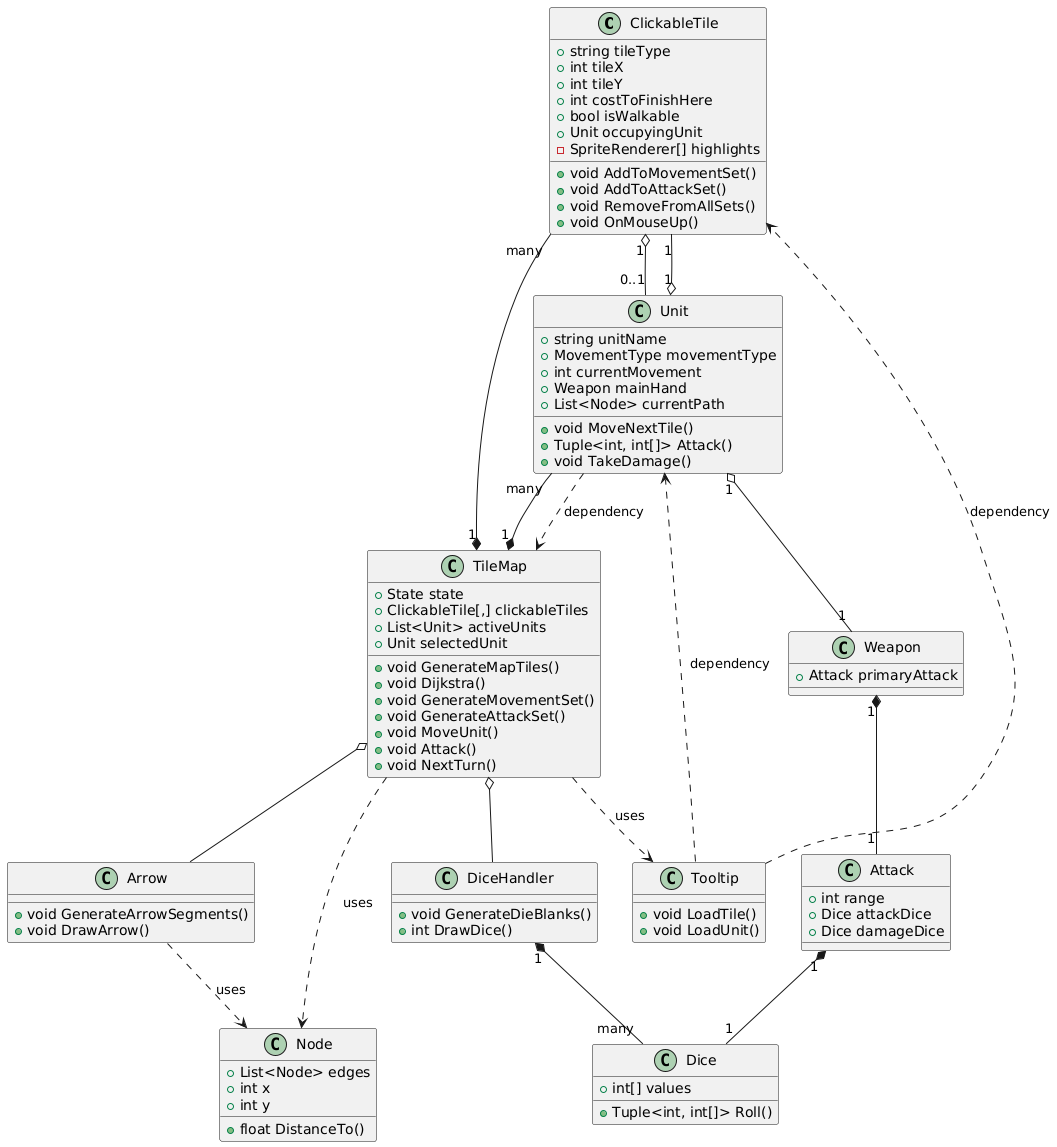

The diagram above was rendered by PlantUML. Its source (embedded in the PNG):
@startuml
class ClickableTile {
    + string tileType
    + int tileX
    + int tileY
    + int costToFinishHere
    + bool isWalkable
    + Unit occupyingUnit
    - SpriteRenderer[] highlights
    + void AddToMovementSet()
    + void AddToAttackSet()
    + void RemoveFromAllSets()
    + void OnMouseUp()
}

class TileMap {
    + State state
    + ClickableTile[,] clickableTiles
    + List<Unit> activeUnits
    + Unit selectedUnit
    + void GenerateMapTiles()
    + void Dijkstra()
    + void GenerateMovementSet()
    + void GenerateAttackSet()
    + void MoveUnit()
    + void Attack()
    + void NextTurn()
}

class Unit {
    + string unitName
    + MovementType movementType
    + int currentMovement
    + Weapon mainHand
    + List<Node> currentPath
    + void MoveNextTile()
    + Tuple<int, int[]> Attack()
    + void TakeDamage()
}

class DiceHandler {
    + void GenerateDieBlanks()
    + int DrawDice()
}

class Dice {
    + int[] values
    + Tuple<int, int[]> Roll()
}

class Weapon {
    + Attack primaryAttack
}

class Attack {
    + int range
    + Dice attackDice
    + Dice damageDice
}

class Node {
    + List<Node> edges
    + int x
    + int y
    + float DistanceTo()
}

class Arrow {
    + void GenerateArrowSegments()
    + void DrawArrow()
}

class Tooltip {
    + void LoadTile()
    + void LoadUnit()
}

' Relationships
TileMap "1" *-- "many" ClickableTile
TileMap "1" *-- "many" Unit
TileMap o-- DiceHandler
TileMap o-- Arrow

Unit "1" o-- "1" Weapon
Unit "1" o-- "1" ClickableTile
Weapon "1" *-- "1" Attack
Attack "1" *-- "1" Dice

ClickableTile "1" o-- "0..1" Unit

DiceHandler "1" *-- "many" Dice

TileMap ..> Node : uses
TileMap ..> Tooltip : uses

Unit ..> TileMap : dependency
Arrow ..> Node : uses

Tooltip ..> ClickableTile : dependency
Tooltip ..> Unit : dependency
@enduml